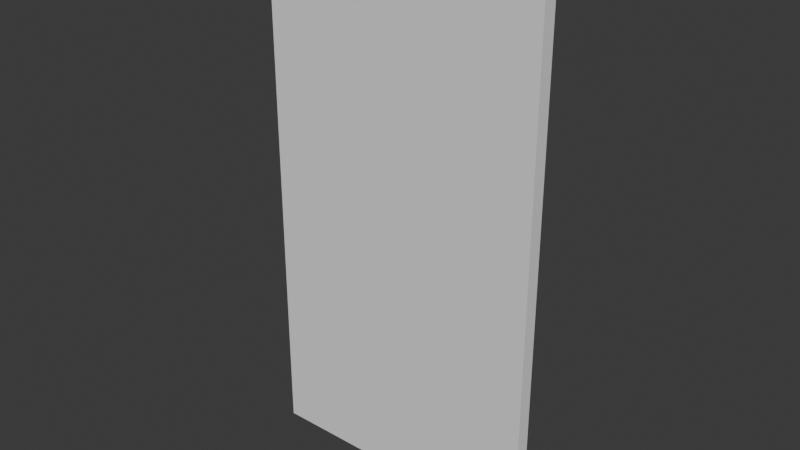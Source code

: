 # Source: FD-010-Observatory_Door.blend  (saved by Blender 4.2.66; exported with 4.5.12 LTS)
import bpy
from mathutils import Matrix  # noqa: F401  (used for matrix-valued properties, if any)

bpy.ops.wm.read_factory_settings(use_empty=True)
scene = bpy.context.scene
scene.name = 'Scene'

# ---- collections
col_collection = bpy.data.collections.new('Collection'); scene.collection.children.link(col_collection)
col_export = bpy.data.collections.new('Export'); scene.collection.children.link(col_export)

# ---- world
world_world = bpy.data.worlds.new('World'); scene.world = world_world
world_world.use_nodes = True; world_world.node_tree.nodes.clear()
_N = world_world.node_tree.nodes; _L = world_world.node_tree.links
n0 = _N.new('ShaderNodeOutputWorld'); n0.name = 'World Output'; n0.location = (300, 300)
n1 = _N.new('ShaderNodeBackground'); n1.name = 'Background'; n1.location = (10, 300)
n1.inputs[0].default_value = (0.05088, 0.05088, 0.05088, 1.0)
_L.new(n1.outputs[0], n0.inputs[0])
n0.is_active_output = True
world_world.color = (0.05088, 0.05088, 0.05088)
world_world.sun_shadow_jitter_overblur = 0.0

# ---- meshes
me_cube_001 = bpy.data.meshes.new('Cube.001')
me_cube_001.from_pydata([(0.5, -0.019, 0.0), (0.5, -0.019, 1.9), (-0.5009, -0.019, 0.0), (-0.5009, -0.019, 1.9), (0.5, 0.021, 0.0), (0.5, 0.021, 1.9), (-0.5009, 0.021, 0.0), (-0.5009, 0.021, 1.9)], [], [(0, 1, 3, 2), (2, 3, 7, 6), (6, 7, 5, 4), (4, 5, 1, 0), (2, 6, 4, 0), (7, 3, 1, 5)])
_uv = me_cube_001.uv_layers.new(name='UVMap')
_uv.uv.foreach_set('vector', [0.375, 0.0, 0.625, 0.0, 0.625, 0.25, 0.375, 0.25, 0.375, 0.25, 0.625, 0.25, 0.625, 0.5, 0.375, 0.5, 0.375, 0.5, 0.625, 0.5, 0.625, 0.75, 0.375, 0.75, 0.375, 0.75, 0.625, 0.75, 0.625, 1.0, 0.375, 1.0, 0.125, 0.5, 0.375, 0.5, 0.375, 0.75, 0.125, 0.75, 0.625, 0.5, 0.875, 0.5, 0.875, 0.75, 0.625, 0.75])
me_cube_001.update()

# ---- objects
ob_fd_010_observatory_door = bpy.data.objects.new('FD-010-Observatory Door', me_cube_001)

# ---- transforms, parenting, visibility, modifiers, constraints
ob_fd_010_observatory_door.location = (0.0, 0.0, 0.0)
ob_fd_010_observatory_door.scale = (1.0, 1.25, 1.0)

# ---- collection membership
col_export.objects.link(ob_fd_010_observatory_door)

# ---- scene / render settings (as saved in the file)
scene.frame_start = 1; scene.frame_end = 250; scene.frame_set(1)
scene.render.engine = 'BLENDER_EEVEE_NEXT'
bpy.context.view_layer.update()

# ---- added for rendering (the .blend has no active camera and no usable light): camera, sun
cam_auto = bpy.data.cameras.new('AutoCamera')
cam_auto.lens = 50.0
cam_auto.sensor_width = 36.0
cam_auto.clip_end = 1000.0
ob_auto_camera = bpy.data.objects.new('AutoCamera', cam_auto)
scene.collection.objects.link(ob_auto_camera)
ob_auto_camera.location = (1.98702, -2.38371, 2.53998)
ob_auto_camera.rotation_euler = (1.09748, -7.21219e-08, 0.694738)
scene.camera = ob_auto_camera
light_auto_sun = bpy.data.lights.new('AutoSun', 'SUN')
light_auto_sun.energy = 3.0
light_auto_sun.angle = 0.0523599
ob_auto_sun = bpy.data.objects.new('AutoSun', light_auto_sun)
scene.collection.objects.link(ob_auto_sun)
ob_auto_sun.rotation_euler = (0.872665, 0.174533, 0.523599)
bpy.context.view_layer.update()
